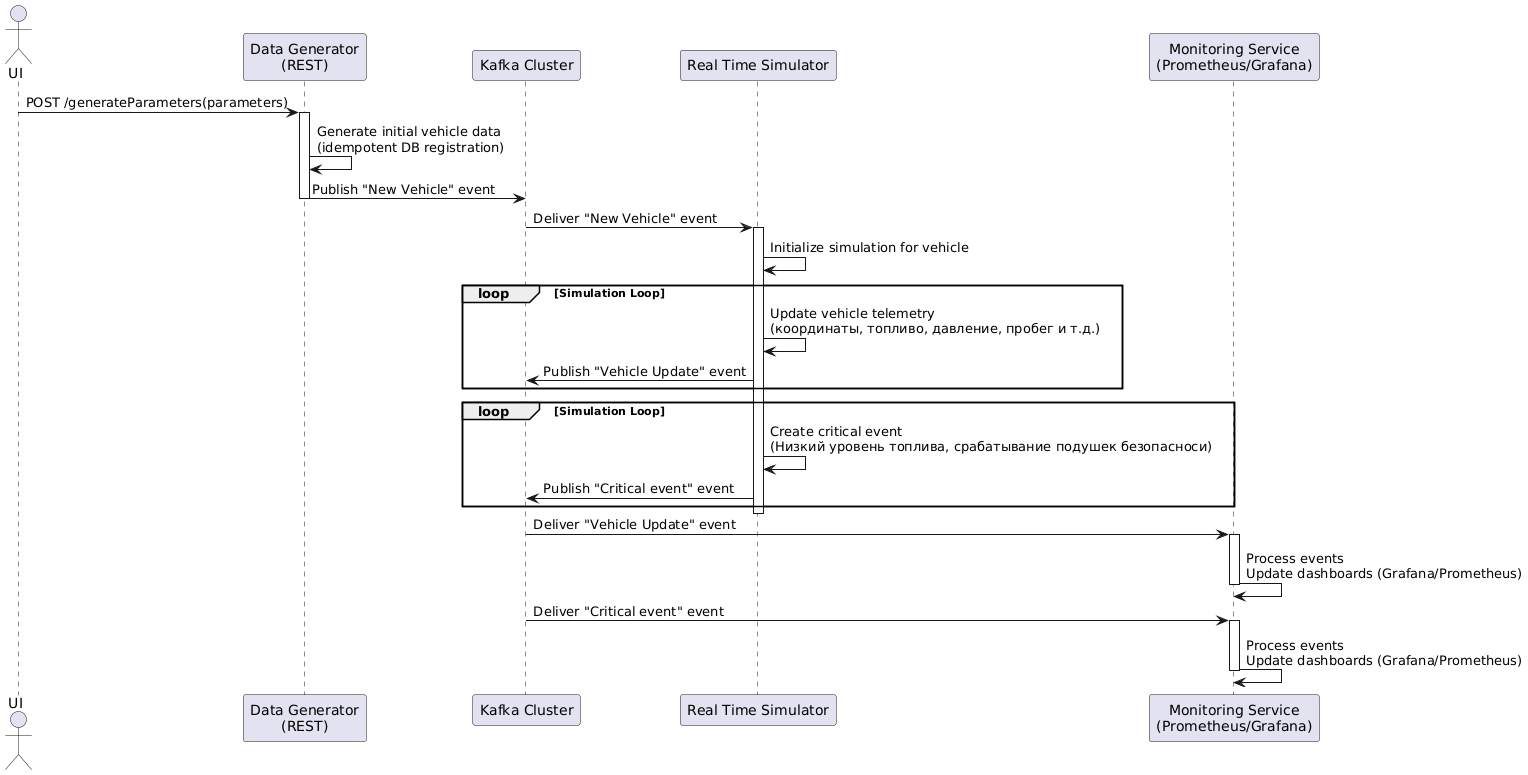

The diagram above was rendered by PlantUML. Its source (embedded in the PNG):
@startuml
actor UI
participant "Data Generator\n(REST)" as DG
participant "Kafka Cluster" as Kafka
participant "Real Time Simulator" as Simulator
participant "Monitoring Service\n(Prometheus/Grafana)" as Monitor

UI -> DG: POST /generateParameters(parameters)
activate DG
DG -> DG: Generate initial vehicle data\n(idempotent DB registration)
DG -> Kafka: Publish "New Vehicle" event
deactivate DG

Kafka -> Simulator: Deliver "New Vehicle" event
activate Simulator
Simulator -> Simulator: Initialize simulation for vehicle
loop Simulation Loop
    Simulator -> Simulator: Update vehicle telemetry\n(координаты, топливо, давление, пробег и т.д.)
    Simulator -> Kafka: Publish "Vehicle Update" event
end

loop Simulation Loop
    Simulator -> Simulator: Create critical event\n(Низкий уровень топлива, срабатывание подушек безопасноси)
    Simulator -> Kafka: Publish "Critical event" event
end
deactivate Simulator

Kafka -> Monitor: Deliver "Vehicle Update" event
activate Monitor
Monitor -> Monitor: Process events\nUpdate dashboards (Grafana/Prometheus)
deactivate Monitor

Kafka -> Monitor: Deliver "Critical event" event
activate Monitor
Monitor -> Monitor: Process events\nUpdate dashboards (Grafana/Prometheus)
deactivate Monitor
@enduml